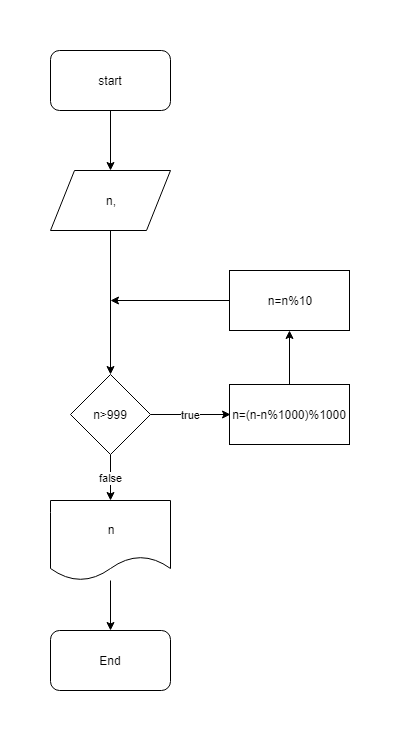

The diagram above was exported from draw.io. Its source (the exported page's mxGraphModel, read from the mxfile embedded in the PNG):
<mxGraphModel dx="1074" dy="616" grid="1" gridSize="10" guides="1" tooltips="1" connect="1" arrows="1" fold="1" page="1" pageScale="1" pageWidth="850" pageHeight="1100" math="0" shadow="0">
  <root>
    <mxCell id="0" />
    <mxCell id="1" parent="0" />
    <mxCell id="yS7pYxawGN2RoLqDVE2C-3" value="" style="edgeStyle=orthogonalEdgeStyle;rounded=0;orthogonalLoop=1;jettySize=auto;html=1;" edge="1" parent="1" source="yS7pYxawGN2RoLqDVE2C-1" target="yS7pYxawGN2RoLqDVE2C-2">
      <mxGeometry relative="1" as="geometry" />
    </mxCell>
    <mxCell id="yS7pYxawGN2RoLqDVE2C-1" value="start" style="rounded=1;whiteSpace=wrap;html=1;" vertex="1" parent="1">
      <mxGeometry x="350" y="90" width="120" height="60" as="geometry" />
    </mxCell>
    <mxCell id="yS7pYxawGN2RoLqDVE2C-6" style="edgeStyle=orthogonalEdgeStyle;rounded=0;orthogonalLoop=1;jettySize=auto;html=1;" edge="1" parent="1" source="yS7pYxawGN2RoLqDVE2C-2" target="yS7pYxawGN2RoLqDVE2C-5">
      <mxGeometry relative="1" as="geometry" />
    </mxCell>
    <mxCell id="yS7pYxawGN2RoLqDVE2C-2" value="n," style="shape=parallelogram;perimeter=parallelogramPerimeter;whiteSpace=wrap;html=1;" vertex="1" parent="1">
      <mxGeometry x="350" y="210" width="120" height="60" as="geometry" />
    </mxCell>
    <mxCell id="yS7pYxawGN2RoLqDVE2C-8" value="true" style="edgeStyle=orthogonalEdgeStyle;rounded=0;orthogonalLoop=1;jettySize=auto;html=1;" edge="1" parent="1" source="yS7pYxawGN2RoLqDVE2C-5">
      <mxGeometry relative="1" as="geometry">
        <mxPoint x="530" y="454" as="targetPoint" />
      </mxGeometry>
    </mxCell>
    <mxCell id="yS7pYxawGN2RoLqDVE2C-14" value="false" style="edgeStyle=orthogonalEdgeStyle;rounded=0;orthogonalLoop=1;jettySize=auto;html=1;entryX=0.5;entryY=0;entryDx=0;entryDy=0;" edge="1" parent="1" source="yS7pYxawGN2RoLqDVE2C-5" target="yS7pYxawGN2RoLqDVE2C-13">
      <mxGeometry relative="1" as="geometry" />
    </mxCell>
    <mxCell id="yS7pYxawGN2RoLqDVE2C-5" value="n&amp;gt;999" style="rhombus;whiteSpace=wrap;html=1;" vertex="1" parent="1">
      <mxGeometry x="370" y="414" width="80" height="80" as="geometry" />
    </mxCell>
    <mxCell id="yS7pYxawGN2RoLqDVE2C-11" style="edgeStyle=orthogonalEdgeStyle;rounded=0;orthogonalLoop=1;jettySize=auto;html=1;" edge="1" parent="1" source="yS7pYxawGN2RoLqDVE2C-9" target="yS7pYxawGN2RoLqDVE2C-10">
      <mxGeometry relative="1" as="geometry" />
    </mxCell>
    <mxCell id="yS7pYxawGN2RoLqDVE2C-9" value="n=(n-n%1000)%1000" style="rounded=0;whiteSpace=wrap;html=1;" vertex="1" parent="1">
      <mxGeometry x="529" y="424" width="120" height="60" as="geometry" />
    </mxCell>
    <mxCell id="yS7pYxawGN2RoLqDVE2C-12" style="edgeStyle=orthogonalEdgeStyle;rounded=0;orthogonalLoop=1;jettySize=auto;html=1;" edge="1" parent="1" source="yS7pYxawGN2RoLqDVE2C-10">
      <mxGeometry relative="1" as="geometry">
        <mxPoint x="410" y="340" as="targetPoint" />
      </mxGeometry>
    </mxCell>
    <mxCell id="yS7pYxawGN2RoLqDVE2C-10" value="n=n%10" style="rounded=0;whiteSpace=wrap;html=1;" vertex="1" parent="1">
      <mxGeometry x="529" y="310" width="120" height="60" as="geometry" />
    </mxCell>
    <mxCell id="yS7pYxawGN2RoLqDVE2C-16" style="edgeStyle=orthogonalEdgeStyle;rounded=0;orthogonalLoop=1;jettySize=auto;html=1;" edge="1" parent="1" source="yS7pYxawGN2RoLqDVE2C-13" target="yS7pYxawGN2RoLqDVE2C-15">
      <mxGeometry relative="1" as="geometry" />
    </mxCell>
    <mxCell id="yS7pYxawGN2RoLqDVE2C-13" value="n" style="shape=document;whiteSpace=wrap;html=1;boundedLbl=1;" vertex="1" parent="1">
      <mxGeometry x="350" y="540" width="120" height="80" as="geometry" />
    </mxCell>
    <mxCell id="yS7pYxawGN2RoLqDVE2C-15" value="End" style="rounded=1;whiteSpace=wrap;html=1;" vertex="1" parent="1">
      <mxGeometry x="350" y="670" width="120" height="60" as="geometry" />
    </mxCell>
  </root>
</mxGraphModel>